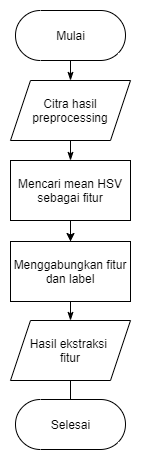

The diagram above was exported from draw.io. Its source (the exported page's mxGraphModel, read from the mxfile embedded in the PNG):
<mxGraphModel dx="761" dy="365" grid="1" gridSize="10" guides="1" tooltips="1" connect="1" arrows="1" fold="1" page="0" pageScale="1" pageWidth="827" pageHeight="1169" math="0" shadow="0">
  <root>
    <mxCell id="0" />
    <mxCell id="1" parent="0" />
    <mxCell id="hdVo4Oi9cp0WS68o3tmN-18" style="edgeStyle=none;curved=1;rounded=0;orthogonalLoop=1;jettySize=auto;html=1;endArrow=classicThin;startSize=6;endSize=6;sourcePerimeterSpacing=8;targetPerimeterSpacing=8;strokeColor=default;endFill=1;exitX=0.5;exitY=1;exitDx=0;exitDy=0;entryX=0.5;entryY=0;entryDx=0;entryDy=0;" parent="1" target="hdVo4Oi9cp0WS68o3tmN-8" edge="1">
      <mxGeometry relative="1" as="geometry">
        <mxPoint y="150" as="sourcePoint" />
      </mxGeometry>
    </mxCell>
    <mxCell id="hdVo4Oi9cp0WS68o3tmN-20" style="edgeStyle=none;curved=1;rounded=0;orthogonalLoop=1;jettySize=auto;html=1;entryX=0.5;entryY=0;entryDx=0;entryDy=0;strokeColor=default;endArrow=classicThin;endFill=1;startSize=6;endSize=6;sourcePerimeterSpacing=8;targetPerimeterSpacing=8;exitX=0.5;exitY=1;exitDx=0;exitDy=0;" parent="1" source="hdVo4Oi9cp0WS68o3tmN-8" target="hdVo4Oi9cp0WS68o3tmN-9" edge="1">
      <mxGeometry relative="1" as="geometry" />
    </mxCell>
    <mxCell id="hdVo4Oi9cp0WS68o3tmN-8" value="Citra hasil preprocessing" style="shape=parallelogram;perimeter=parallelogramPerimeter;whiteSpace=wrap;html=1;fixedSize=1;hachureGap=4;" parent="1" vertex="1">
      <mxGeometry x="-60" y="180" width="120" height="60" as="geometry" />
    </mxCell>
    <mxCell id="ouQFCEsqTZGEl7LyiyNb-1" style="edgeStyle=orthogonalEdgeStyle;rounded=0;orthogonalLoop=1;jettySize=auto;html=1;entryX=0.5;entryY=0;entryDx=0;entryDy=0;" parent="1" source="hdVo4Oi9cp0WS68o3tmN-9" target="hdVo4Oi9cp0WS68o3tmN-15" edge="1">
      <mxGeometry relative="1" as="geometry" />
    </mxCell>
    <mxCell id="hdVo4Oi9cp0WS68o3tmN-9" value="Mencari mean HSV sebagai fitur" style="rounded=0;whiteSpace=wrap;html=1;hachureGap=4;" parent="1" vertex="1">
      <mxGeometry x="-60" y="260" width="120" height="60" as="geometry" />
    </mxCell>
    <mxCell id="hdVo4Oi9cp0WS68o3tmN-25" style="edgeStyle=none;curved=1;rounded=0;orthogonalLoop=1;jettySize=auto;html=1;strokeColor=default;endArrow=classicThin;endFill=1;startSize=6;endSize=6;sourcePerimeterSpacing=8;targetPerimeterSpacing=8;entryX=0.5;entryY=0;entryDx=0;entryDy=0;exitX=0.5;exitY=1;exitDx=0;exitDy=0;" parent="1" source="hdVo4Oi9cp0WS68o3tmN-15" target="hdVo4Oi9cp0WS68o3tmN-16" edge="1">
      <mxGeometry relative="1" as="geometry" />
    </mxCell>
    <mxCell id="hdVo4Oi9cp0WS68o3tmN-15" value="Menggabungkan fitur dan label" style="rounded=0;whiteSpace=wrap;html=1;hachureGap=4;" parent="1" vertex="1">
      <mxGeometry x="-60" y="341" width="120" height="60" as="geometry" />
    </mxCell>
    <mxCell id="hdVo4Oi9cp0WS68o3tmN-26" style="edgeStyle=none;curved=1;rounded=0;orthogonalLoop=1;jettySize=auto;html=1;strokeColor=default;endArrow=classicThin;endFill=1;startSize=6;endSize=6;sourcePerimeterSpacing=8;targetPerimeterSpacing=8;entryX=0.5;entryY=0;entryDx=0;entryDy=0;exitX=0.5;exitY=1;exitDx=0;exitDy=0;" parent="1" source="hdVo4Oi9cp0WS68o3tmN-16" edge="1">
      <mxGeometry relative="1" as="geometry">
        <mxPoint y="540" as="targetPoint" />
      </mxGeometry>
    </mxCell>
    <mxCell id="hdVo4Oi9cp0WS68o3tmN-16" value="Hasil ekstraksi &lt;br&gt;fitur" style="shape=parallelogram;perimeter=parallelogramPerimeter;whiteSpace=wrap;html=1;fixedSize=1;hachureGap=4;" parent="1" vertex="1">
      <mxGeometry x="-60" y="420" width="120" height="60" as="geometry" />
    </mxCell>
    <mxCell id="CnbuO8bRTsrtpHqFKPXC-4" value="Mulai" style="html=1;dashed=0;whitespace=wrap;shape=mxgraph.dfd.start" vertex="1" parent="1">
      <mxGeometry x="-55" y="110" width="110" height="50" as="geometry" />
    </mxCell>
    <mxCell id="CnbuO8bRTsrtpHqFKPXC-5" value="Selesai" style="html=1;dashed=0;whitespace=wrap;shape=mxgraph.dfd.start" vertex="1" parent="1">
      <mxGeometry x="-55" y="499" width="110" height="50" as="geometry" />
    </mxCell>
  </root>
</mxGraphModel>